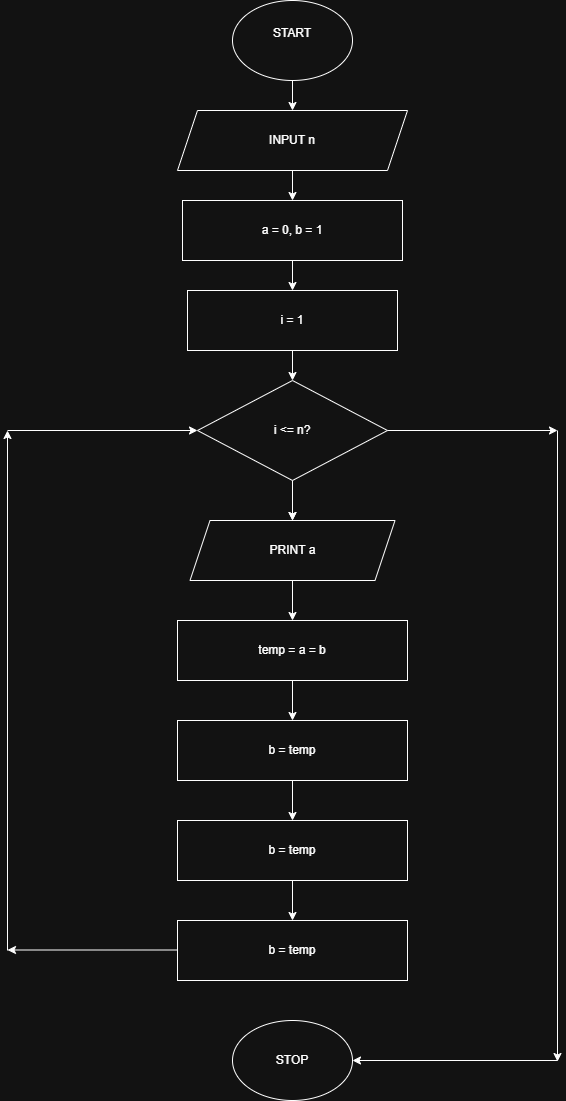

The diagram above was exported from draw.io. Its source (the exported page's mxGraphModel, read from the mxfile embedded in the PNG):
<mxGraphModel dx="1028" dy="635" grid="1" gridSize="10" guides="1" tooltips="1" connect="1" arrows="1" fold="1" page="1" pageScale="1" pageWidth="850" pageHeight="1100" math="0" shadow="0">
  <root>
    <mxCell id="0" />
    <mxCell id="1" parent="0" />
    <mxCell id="zJOyyE3S8rEJQ8d629aU-3" edge="1" parent="1" source="zJOyyE3S8rEJQ8d629aU-1" style="edgeStyle=orthogonalEdgeStyle;rounded=0;orthogonalLoop=1;jettySize=auto;html=1;" target="zJOyyE3S8rEJQ8d629aU-2" value="">
      <mxGeometry relative="1" as="geometry" />
    </mxCell>
    <mxCell id="zJOyyE3S8rEJQ8d629aU-1" parent="1" style="ellipse;whiteSpace=wrap;html=1;" value="START&lt;div&gt;&lt;br&gt;&lt;/div&gt;" vertex="1">
      <mxGeometry height="80" width="120" x="425" y="30" as="geometry" />
    </mxCell>
    <mxCell id="zJOyyE3S8rEJQ8d629aU-5" edge="1" parent="1" source="zJOyyE3S8rEJQ8d629aU-2" style="edgeStyle=orthogonalEdgeStyle;rounded=0;orthogonalLoop=1;jettySize=auto;html=1;" target="zJOyyE3S8rEJQ8d629aU-4" value="">
      <mxGeometry relative="1" as="geometry" />
    </mxCell>
    <mxCell id="zJOyyE3S8rEJQ8d629aU-2" parent="1" style="shape=parallelogram;perimeter=parallelogramPerimeter;whiteSpace=wrap;html=1;fixedSize=1;" value="INPUT n" vertex="1">
      <mxGeometry height="60" width="230" x="370" y="140" as="geometry" />
    </mxCell>
    <mxCell id="zJOyyE3S8rEJQ8d629aU-7" edge="1" parent="1" source="zJOyyE3S8rEJQ8d629aU-4" style="edgeStyle=orthogonalEdgeStyle;rounded=0;orthogonalLoop=1;jettySize=auto;html=1;" target="zJOyyE3S8rEJQ8d629aU-6" value="">
      <mxGeometry relative="1" as="geometry" />
    </mxCell>
    <mxCell id="zJOyyE3S8rEJQ8d629aU-4" parent="1" style="whiteSpace=wrap;html=1;" value="a = 0, b = 1" vertex="1">
      <mxGeometry height="60" width="220" x="375" y="230" as="geometry" />
    </mxCell>
    <mxCell id="zJOyyE3S8rEJQ8d629aU-9" edge="1" parent="1" source="zJOyyE3S8rEJQ8d629aU-6" style="edgeStyle=orthogonalEdgeStyle;rounded=0;orthogonalLoop=1;jettySize=auto;html=1;" target="zJOyyE3S8rEJQ8d629aU-8" value="">
      <mxGeometry relative="1" as="geometry" />
    </mxCell>
    <mxCell id="zJOyyE3S8rEJQ8d629aU-6" parent="1" style="whiteSpace=wrap;html=1;" value="i = 1" vertex="1">
      <mxGeometry height="60" width="210" x="380" y="320" as="geometry" />
    </mxCell>
    <mxCell id="zJOyyE3S8rEJQ8d629aU-11" edge="1" parent="1" source="zJOyyE3S8rEJQ8d629aU-8" style="edgeStyle=orthogonalEdgeStyle;rounded=0;orthogonalLoop=1;jettySize=auto;html=1;" value="">
      <mxGeometry relative="1" as="geometry">
        <mxPoint x="485" y="550" as="targetPoint" />
      </mxGeometry>
    </mxCell>
    <mxCell id="zJOyyE3S8rEJQ8d629aU-13" edge="1" parent="1" source="zJOyyE3S8rEJQ8d629aU-8" style="edgeStyle=orthogonalEdgeStyle;rounded=0;orthogonalLoop=1;jettySize=auto;html=1;" target="zJOyyE3S8rEJQ8d629aU-12" value="">
      <mxGeometry relative="1" as="geometry" />
    </mxCell>
    <mxCell id="zJOyyE3S8rEJQ8d629aU-8" parent="1" style="rhombus;whiteSpace=wrap;html=1;" value="i &amp;lt;= n?" vertex="1">
      <mxGeometry height="100" width="190" x="390" y="410" as="geometry" />
    </mxCell>
    <mxCell id="zJOyyE3S8rEJQ8d629aU-23" edge="1" parent="1" source="zJOyyE3S8rEJQ8d629aU-12" style="edgeStyle=orthogonalEdgeStyle;rounded=0;orthogonalLoop=1;jettySize=auto;html=1;" target="zJOyyE3S8rEJQ8d629aU-14" value="">
      <mxGeometry relative="1" as="geometry" />
    </mxCell>
    <mxCell id="zJOyyE3S8rEJQ8d629aU-12" parent="1" style="shape=parallelogram;perimeter=parallelogramPerimeter;whiteSpace=wrap;html=1;fixedSize=1;" value="PRINT a" vertex="1">
      <mxGeometry height="60" width="205" x="382.5" y="550" as="geometry" />
    </mxCell>
    <mxCell id="zJOyyE3S8rEJQ8d629aU-17" edge="1" parent="1" source="zJOyyE3S8rEJQ8d629aU-14" style="edgeStyle=orthogonalEdgeStyle;rounded=0;orthogonalLoop=1;jettySize=auto;html=1;" target="zJOyyE3S8rEJQ8d629aU-16" value="">
      <mxGeometry relative="1" as="geometry" />
    </mxCell>
    <mxCell id="zJOyyE3S8rEJQ8d629aU-14" parent="1" style="whiteSpace=wrap;html=1;" value="temp = a = b" vertex="1">
      <mxGeometry height="60" width="230" x="370" y="650" as="geometry" />
    </mxCell>
    <mxCell id="zJOyyE3S8rEJQ8d629aU-19" edge="1" parent="1" source="zJOyyE3S8rEJQ8d629aU-16" style="edgeStyle=orthogonalEdgeStyle;rounded=0;orthogonalLoop=1;jettySize=auto;html=1;" target="zJOyyE3S8rEJQ8d629aU-18" value="">
      <mxGeometry relative="1" as="geometry" />
    </mxCell>
    <mxCell id="zJOyyE3S8rEJQ8d629aU-16" parent="1" style="whiteSpace=wrap;html=1;" value="b = temp" vertex="1">
      <mxGeometry height="60" width="230" x="370" y="750" as="geometry" />
    </mxCell>
    <mxCell id="zJOyyE3S8rEJQ8d629aU-25" edge="1" parent="1" source="zJOyyE3S8rEJQ8d629aU-18" style="edgeStyle=orthogonalEdgeStyle;rounded=0;orthogonalLoop=1;jettySize=auto;html=1;" target="zJOyyE3S8rEJQ8d629aU-24" value="">
      <mxGeometry relative="1" as="geometry" />
    </mxCell>
    <mxCell id="zJOyyE3S8rEJQ8d629aU-18" parent="1" style="whiteSpace=wrap;html=1;" value="b = temp" vertex="1">
      <mxGeometry height="60" width="230" x="370" y="850" as="geometry" />
    </mxCell>
    <mxCell id="zJOyyE3S8rEJQ8d629aU-20" edge="1" parent="1" style="endArrow=classic;html=1;rounded=0;" value="">
      <mxGeometry height="50" relative="1" width="50" as="geometry">
        <mxPoint x="370" y="979.5" as="sourcePoint" />
        <mxPoint x="200" y="979.5" as="targetPoint" />
      </mxGeometry>
    </mxCell>
    <mxCell id="zJOyyE3S8rEJQ8d629aU-21" edge="1" parent="1" style="endArrow=classic;html=1;rounded=0;" value="">
      <mxGeometry height="50" relative="1" width="50" as="geometry">
        <mxPoint x="200" y="980" as="sourcePoint" />
        <mxPoint x="200" y="460" as="targetPoint" />
      </mxGeometry>
    </mxCell>
    <mxCell id="zJOyyE3S8rEJQ8d629aU-22" edge="1" parent="1" style="endArrow=classic;html=1;rounded=0;entryX=0;entryY=0.5;entryDx=0;entryDy=0;" target="zJOyyE3S8rEJQ8d629aU-8" value="">
      <mxGeometry height="50" relative="1" width="50" as="geometry">
        <mxPoint x="200" y="460" as="sourcePoint" />
        <mxPoint x="250" y="410" as="targetPoint" />
      </mxGeometry>
    </mxCell>
    <mxCell id="zJOyyE3S8rEJQ8d629aU-24" parent="1" style="whiteSpace=wrap;html=1;" value="b = temp" vertex="1">
      <mxGeometry height="60" width="230" x="370" y="950" as="geometry" />
    </mxCell>
    <mxCell id="zJOyyE3S8rEJQ8d629aU-26" edge="1" parent="1" style="endArrow=classic;html=1;rounded=0;" value="">
      <mxGeometry height="50" relative="1" width="50" as="geometry">
        <mxPoint x="580" y="460" as="sourcePoint" />
        <mxPoint x="750" y="460" as="targetPoint" />
      </mxGeometry>
    </mxCell>
    <mxCell id="zJOyyE3S8rEJQ8d629aU-27" parent="1" style="ellipse;whiteSpace=wrap;html=1;" value="STOP" vertex="1">
      <mxGeometry height="80" width="120" x="425" y="1050" as="geometry" />
    </mxCell>
    <mxCell id="zJOyyE3S8rEJQ8d629aU-29" edge="1" parent="1" style="endArrow=classic;html=1;rounded=0;" value="">
      <mxGeometry height="50" relative="1" width="50" as="geometry">
        <mxPoint x="750" y="460" as="sourcePoint" />
        <mxPoint x="750" y="1091" as="targetPoint" />
      </mxGeometry>
    </mxCell>
    <mxCell id="zJOyyE3S8rEJQ8d629aU-32" edge="1" parent="1" style="endArrow=classic;html=1;rounded=0;entryX=1;entryY=0.5;entryDx=0;entryDy=0;" target="zJOyyE3S8rEJQ8d629aU-27" value="">
      <mxGeometry height="50" relative="1" width="50" as="geometry">
        <mxPoint x="750" y="1090" as="sourcePoint" />
        <mxPoint x="800" y="1040" as="targetPoint" />
      </mxGeometry>
    </mxCell>
  </root>
</mxGraphModel>